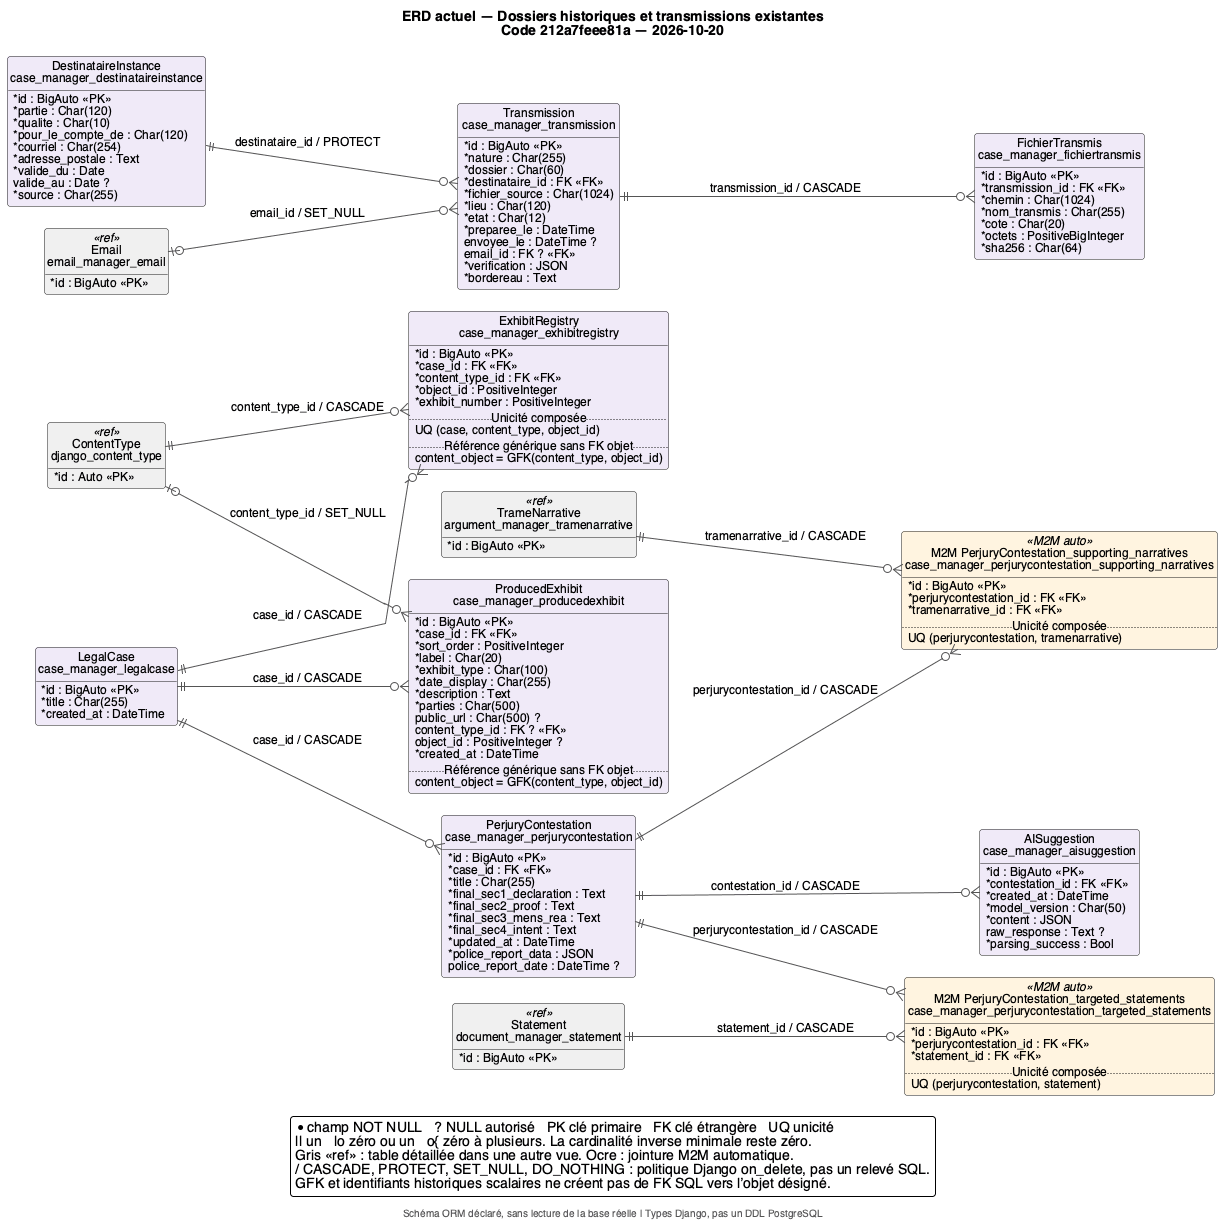

The diagram above was rendered by PlantUML. Its source (embedded in the PNG):
@startuml 05_dossiers_transmissions
!include style.iuml
left to right direction
title ERD actuel — Dossiers historiques et transmissions existantes\nCode 212a7feee81a — 2026-10-20
footer Schéma ORM déclaré, sans lecture de la base réelle | Types Django, pas un DDL PostgreSQL
scale max 3800*3600
entity "AISuggestion\ncase_manager_aisuggestion" as E_case_manager_AISuggestion #F0EAF8 {
  {field} * id : BigAuto <<PK>>
  {field} * contestation_id : FK <<FK>>
  {field} * created_at : DateTime
  {field} * model_version : Char(50)
  {field} * content : JSON
  {field}   raw_response : Text ?
  {field} * parsing_success : Bool
}
entity "DestinataireInstance\ncase_manager_destinataireinstance" as E_case_manager_DestinataireInstance #F0EAF8 {
  {field} * id : BigAuto <<PK>>
  {field} * partie : Char(120)
  {field} * qualite : Char(10)
  {field} * pour_le_compte_de : Char(120)
  {field} * courriel : Char(254)
  {field} * adresse_postale : Text
  {field} * valide_du : Date
  {field}   valide_au : Date ?
  {field} * source : Char(255)
}
entity "ExhibitRegistry\ncase_manager_exhibitregistry" as E_case_manager_ExhibitRegistry #F0EAF8 {
  {field} * id : BigAuto <<PK>>
  {field} * case_id : FK <<FK>>
  {field} * content_type_id : FK <<FK>>
  {field} * object_id : PositiveInteger
  {field} * exhibit_number : PositiveInteger
  .. Unicité composée ..
  {field} UQ (case, content_type, object_id)
  .. Référence générique sans FK objet ..
  {field} content_object = GFK(content_type, object_id)
}
entity "FichierTransmis\ncase_manager_fichiertransmis" as E_case_manager_FichierTransmis #F0EAF8 {
  {field} * id : BigAuto <<PK>>
  {field} * transmission_id : FK <<FK>>
  {field} * chemin : Char(1024)
  {field} * nom_transmis : Char(255)
  {field} * cote : Char(20)
  {field} * octets : PositiveBigInteger
  {field} * sha256 : Char(64)
}
entity "LegalCase\ncase_manager_legalcase" as E_case_manager_LegalCase #F0EAF8 {
  {field} * id : BigAuto <<PK>>
  {field} * title : Char(255)
  {field} * created_at : DateTime
}
entity "PerjuryContestation\ncase_manager_perjurycontestation" as E_case_manager_PerjuryContestation #F0EAF8 {
  {field} * id : BigAuto <<PK>>
  {field} * case_id : FK <<FK>>
  {field} * title : Char(255)
  {field} * final_sec1_declaration : Text
  {field} * final_sec2_proof : Text
  {field} * final_sec3_mens_rea : Text
  {field} * final_sec4_intent : Text
  {field} * updated_at : DateTime
  {field} * police_report_data : JSON
  {field}   police_report_date : DateTime ?
}
entity "M2M PerjuryContestation_supporting_narratives\ncase_manager_perjurycontestation_supporting_narratives" as E_case_manager_PerjuryContestation_supporting_narratives <<M2M auto>> #FFF4E0 {
  {field} * id : BigAuto <<PK>>
  {field} * perjurycontestation_id : FK <<FK>>
  {field} * tramenarrative_id : FK <<FK>>
  .. Unicité composée ..
  {field} UQ (perjurycontestation, tramenarrative)
}
entity "M2M PerjuryContestation_targeted_statements\ncase_manager_perjurycontestation_targeted_statements" as E_case_manager_PerjuryContestation_targeted_statements <<M2M auto>> #FFF4E0 {
  {field} * id : BigAuto <<PK>>
  {field} * perjurycontestation_id : FK <<FK>>
  {field} * statement_id : FK <<FK>>
  .. Unicité composée ..
  {field} UQ (perjurycontestation, statement)
}
entity "ProducedExhibit\ncase_manager_producedexhibit" as E_case_manager_ProducedExhibit #F0EAF8 {
  {field} * id : BigAuto <<PK>>
  {field} * case_id : FK <<FK>>
  {field} * sort_order : PositiveInteger
  {field} * label : Char(20)
  {field} * exhibit_type : Char(100)
  {field} * date_display : Char(255)
  {field} * description : Text
  {field} * parties : Char(500)
  {field}   public_url : Char(500) ?
  {field}   content_type_id : FK ? <<FK>>
  {field}   object_id : PositiveInteger ?
  {field} * created_at : DateTime
  .. Référence générique sans FK objet ..
  {field} content_object = GFK(content_type, object_id)
}
entity "Transmission\ncase_manager_transmission" as E_case_manager_Transmission #F0EAF8 {
  {field} * id : BigAuto <<PK>>
  {field} * nature : Char(255)
  {field} * dossier : Char(60)
  {field} * destinataire_id : FK <<FK>>
  {field} * fichier_source : Char(1024)
  {field} * lieu : Char(120)
  {field} * etat : Char(12)
  {field} * preparee_le : DateTime
  {field}   envoyee_le : DateTime ?
  {field}   email_id : FK ? <<FK>>
  {field} * verification : JSON
  {field} * bordereau : Text
}
entity "TrameNarrative\nargument_manager_tramenarrative" as E_argument_manager_TrameNarrative <<ref>> #F0F0F0 {
  {field} * id : BigAuto <<PK>>
}
entity "ContentType\ndjango_content_type" as E_contenttypes_ContentType <<ref>> #F0F0F0 {
  {field} * id : Auto <<PK>>
}
entity "Statement\ndocument_manager_statement" as E_document_manager_Statement <<ref>> #F0F0F0 {
  {field} * id : BigAuto <<PK>>
}
entity "Email\nemail_manager_email" as E_email_manager_Email <<ref>> #F0F0F0 {
  {field} * id : BigAuto <<PK>>
}
E_case_manager_PerjuryContestation ||--o{ E_case_manager_AISuggestion : contestation_id / CASCADE
E_case_manager_LegalCase ||--o{ E_case_manager_ExhibitRegistry : case_id / CASCADE
E_contenttypes_ContentType ||--o{ E_case_manager_ExhibitRegistry : content_type_id / CASCADE
E_case_manager_Transmission ||--o{ E_case_manager_FichierTransmis : transmission_id / CASCADE
E_case_manager_LegalCase ||--o{ E_case_manager_PerjuryContestation : case_id / CASCADE
E_case_manager_PerjuryContestation ||--o{ E_case_manager_PerjuryContestation_supporting_narratives : perjurycontestation_id / CASCADE
E_argument_manager_TrameNarrative ||--o{ E_case_manager_PerjuryContestation_supporting_narratives : tramenarrative_id / CASCADE
E_case_manager_PerjuryContestation ||--o{ E_case_manager_PerjuryContestation_targeted_statements : perjurycontestation_id / CASCADE
E_document_manager_Statement ||--o{ E_case_manager_PerjuryContestation_targeted_statements : statement_id / CASCADE
E_case_manager_LegalCase ||--o{ E_case_manager_ProducedExhibit : case_id / CASCADE
E_contenttypes_ContentType |o--o{ E_case_manager_ProducedExhibit : content_type_id / SET_NULL
E_case_manager_DestinataireInstance ||--o{ E_case_manager_Transmission : destinataire_id / PROTECT
E_email_manager_Email |o--o{ E_case_manager_Transmission : email_id / SET_NULL
legend bottom
  * champ NOT NULL   ? NULL autorisé   PK clé primaire   FK clé étrangère   UQ unicité
  || un   |o zéro ou un   o{ zéro à plusieurs. La cardinalité inverse minimale reste zéro.
  Gris <<ref>> : table détaillée dans une autre vue. Ocre : jointure M2M automatique.
  / CASCADE, PROTECT, SET_NULL, DO_NOTHING : politique Django on_delete, pas un relevé SQL.
  GFK et identifiants historiques scalaires ne créent pas de FK SQL vers l’objet désigné.
endlegend
@enduml